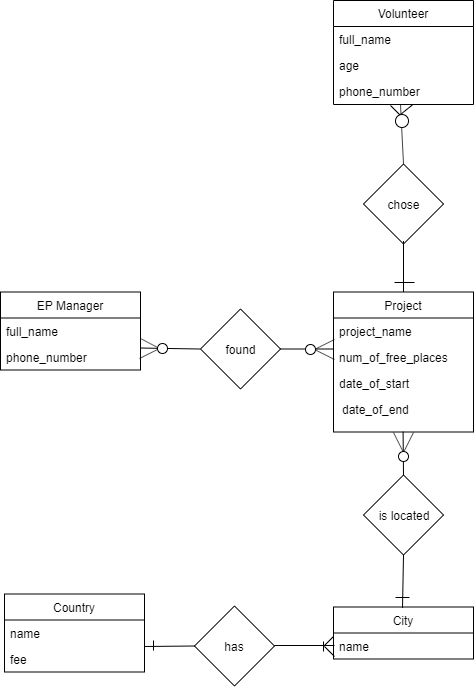

The diagram above was exported from draw.io. Its source (the exported page's mxGraphModel, read from the mxfile embedded in the PNG):
<mxGraphModel dx="925" dy="483" grid="1" gridSize="10" guides="1" tooltips="1" connect="1" arrows="1" fold="1" page="1" pageScale="1" pageWidth="827" pageHeight="1169" math="0" shadow="0">
  <root>
    <mxCell id="0" />
    <mxCell id="1" parent="0" />
    <mxCell id="oSbf2PZhFkUJsKjm-8fD-1" value="EP Manager" style="swimlane;fontStyle=0;childLayout=stackLayout;horizontal=1;startSize=26;fillColor=none;horizontalStack=0;resizeParent=1;resizeParentMax=0;resizeLast=0;collapsible=1;marginBottom=0;" parent="1" vertex="1">
      <mxGeometry x="106" y="367.5" width="140" height="78" as="geometry" />
    </mxCell>
    <mxCell id="oSbf2PZhFkUJsKjm-8fD-2" value="full_name" style="text;strokeColor=none;fillColor=none;align=left;verticalAlign=top;spacingLeft=4;spacingRight=4;overflow=hidden;rotatable=0;points=[[0,0.5],[1,0.5]];portConstraint=eastwest;" parent="oSbf2PZhFkUJsKjm-8fD-1" vertex="1">
      <mxGeometry y="26" width="140" height="26" as="geometry" />
    </mxCell>
    <mxCell id="oSbf2PZhFkUJsKjm-8fD-3" value="phone_number" style="text;strokeColor=none;fillColor=none;align=left;verticalAlign=top;spacingLeft=4;spacingRight=4;overflow=hidden;rotatable=0;points=[[0,0.5],[1,0.5]];portConstraint=eastwest;" parent="oSbf2PZhFkUJsKjm-8fD-1" vertex="1">
      <mxGeometry y="52" width="140" height="26" as="geometry" />
    </mxCell>
    <mxCell id="oSbf2PZhFkUJsKjm-8fD-5" value="Project" style="swimlane;fontStyle=0;childLayout=stackLayout;horizontal=1;startSize=26;fillColor=none;horizontalStack=0;resizeParent=1;resizeParentMax=0;resizeLast=0;collapsible=1;marginBottom=0;" parent="1" vertex="1">
      <mxGeometry x="439" y="367.5" width="140" height="140" as="geometry" />
    </mxCell>
    <mxCell id="oSbf2PZhFkUJsKjm-8fD-6" value="project_name" style="text;strokeColor=none;fillColor=none;align=left;verticalAlign=top;spacingLeft=4;spacingRight=4;overflow=hidden;rotatable=0;points=[[0,0.5],[1,0.5]];portConstraint=eastwest;" parent="oSbf2PZhFkUJsKjm-8fD-5" vertex="1">
      <mxGeometry y="26" width="140" height="26" as="geometry" />
    </mxCell>
    <mxCell id="oSbf2PZhFkUJsKjm-8fD-7" value="num_of_free_places" style="text;strokeColor=none;fillColor=none;align=left;verticalAlign=top;spacingLeft=4;spacingRight=4;overflow=hidden;rotatable=0;points=[[0,0.5],[1,0.5]];portConstraint=eastwest;" parent="oSbf2PZhFkUJsKjm-8fD-5" vertex="1">
      <mxGeometry y="52" width="140" height="26" as="geometry" />
    </mxCell>
    <mxCell id="oSbf2PZhFkUJsKjm-8fD-8" value="date_of_start" style="text;strokeColor=none;fillColor=none;align=left;verticalAlign=top;spacingLeft=4;spacingRight=4;overflow=hidden;rotatable=0;points=[[0,0.5],[1,0.5]];portConstraint=eastwest;" parent="oSbf2PZhFkUJsKjm-8fD-5" vertex="1">
      <mxGeometry y="78" width="140" height="62" as="geometry" />
    </mxCell>
    <mxCell id="oSbf2PZhFkUJsKjm-8fD-9" value="date_of_end" style="text;html=1;" parent="1" vertex="1">
      <mxGeometry x="446" y="471.5" width="100" height="30" as="geometry" />
    </mxCell>
    <mxCell id="oSbf2PZhFkUJsKjm-8fD-10" value="Volunteer" style="swimlane;fontStyle=0;childLayout=stackLayout;horizontal=1;startSize=26;fillColor=none;horizontalStack=0;resizeParent=1;resizeParentMax=0;resizeLast=0;collapsible=1;marginBottom=0;" parent="1" vertex="1">
      <mxGeometry x="439" y="76" width="140" height="104" as="geometry" />
    </mxCell>
    <mxCell id="oSbf2PZhFkUJsKjm-8fD-11" value="full_name" style="text;strokeColor=none;fillColor=none;align=left;verticalAlign=top;spacingLeft=4;spacingRight=4;overflow=hidden;rotatable=0;points=[[0,0.5],[1,0.5]];portConstraint=eastwest;" parent="oSbf2PZhFkUJsKjm-8fD-10" vertex="1">
      <mxGeometry y="26" width="140" height="26" as="geometry" />
    </mxCell>
    <mxCell id="oSbf2PZhFkUJsKjm-8fD-12" value="age" style="text;strokeColor=none;fillColor=none;align=left;verticalAlign=top;spacingLeft=4;spacingRight=4;overflow=hidden;rotatable=0;points=[[0,0.5],[1,0.5]];portConstraint=eastwest;" parent="oSbf2PZhFkUJsKjm-8fD-10" vertex="1">
      <mxGeometry y="52" width="140" height="26" as="geometry" />
    </mxCell>
    <mxCell id="oSbf2PZhFkUJsKjm-8fD-13" value="phone_number" style="text;strokeColor=none;fillColor=none;align=left;verticalAlign=top;spacingLeft=4;spacingRight=4;overflow=hidden;rotatable=0;points=[[0,0.5],[1,0.5]];portConstraint=eastwest;" parent="oSbf2PZhFkUJsKjm-8fD-10" vertex="1">
      <mxGeometry y="78" width="140" height="26" as="geometry" />
    </mxCell>
    <mxCell id="oSbf2PZhFkUJsKjm-8fD-14" value="Country" style="swimlane;fontStyle=0;childLayout=stackLayout;horizontal=1;startSize=26;fillColor=none;horizontalStack=0;resizeParent=1;resizeParentMax=0;resizeLast=0;collapsible=1;marginBottom=0;" parent="1" vertex="1">
      <mxGeometry x="110" y="669.5" width="140" height="78" as="geometry" />
    </mxCell>
    <mxCell id="oSbf2PZhFkUJsKjm-8fD-15" value="name" style="text;strokeColor=none;fillColor=none;align=left;verticalAlign=top;spacingLeft=4;spacingRight=4;overflow=hidden;rotatable=0;points=[[0,0.5],[1,0.5]];portConstraint=eastwest;" parent="oSbf2PZhFkUJsKjm-8fD-14" vertex="1">
      <mxGeometry y="26" width="140" height="26" as="geometry" />
    </mxCell>
    <mxCell id="oSbf2PZhFkUJsKjm-8fD-16" value="fee" style="text;strokeColor=none;fillColor=none;align=left;verticalAlign=top;spacingLeft=4;spacingRight=4;overflow=hidden;rotatable=0;points=[[0,0.5],[1,0.5]];portConstraint=eastwest;" parent="oSbf2PZhFkUJsKjm-8fD-14" vertex="1">
      <mxGeometry y="52" width="140" height="26" as="geometry" />
    </mxCell>
    <mxCell id="oSbf2PZhFkUJsKjm-8fD-18" value="City" style="swimlane;fontStyle=0;childLayout=stackLayout;horizontal=1;startSize=26;fillColor=none;horizontalStack=0;resizeParent=1;resizeParentMax=0;resizeLast=0;collapsible=1;marginBottom=0;" parent="1" vertex="1">
      <mxGeometry x="439" y="682.5" width="140" height="52" as="geometry" />
    </mxCell>
    <mxCell id="oSbf2PZhFkUJsKjm-8fD-19" value="name" style="text;strokeColor=none;fillColor=none;align=left;verticalAlign=top;spacingLeft=4;spacingRight=4;overflow=hidden;rotatable=0;points=[[0,0.5],[1,0.5]];portConstraint=eastwest;" parent="oSbf2PZhFkUJsKjm-8fD-18" vertex="1">
      <mxGeometry y="26" width="140" height="26" as="geometry" />
    </mxCell>
    <mxCell id="oSbf2PZhFkUJsKjm-8fD-22" value="found" style="rhombus;whiteSpace=wrap;html=1;" parent="1" vertex="1">
      <mxGeometry x="306" y="384.5" width="80" height="80" as="geometry" />
    </mxCell>
    <mxCell id="oSbf2PZhFkUJsKjm-8fD-23" value="chose" style="rhombus;whiteSpace=wrap;html=1;" parent="1" vertex="1">
      <mxGeometry x="469" y="239.5" width="80" height="80" as="geometry" />
    </mxCell>
    <mxCell id="oSbf2PZhFkUJsKjm-8fD-24" value="is located" style="rhombus;whiteSpace=wrap;html=1;" parent="1" vertex="1">
      <mxGeometry x="469" y="550.5" width="80" height="80" as="geometry" />
    </mxCell>
    <mxCell id="oSbf2PZhFkUJsKjm-8fD-25" value="has" style="rhombus;whiteSpace=wrap;html=1;" parent="1" vertex="1">
      <mxGeometry x="300" y="681.5" width="80" height="80" as="geometry" />
    </mxCell>
    <mxCell id="oSbf2PZhFkUJsKjm-8fD-26" value="" style="endArrow=none;html=1;entryX=1.014;entryY=1.155;entryDx=0;entryDy=0;exitX=0;exitY=0.5;exitDx=0;exitDy=0;entryPerimeter=0;" parent="1" edge="1">
      <mxGeometry width="50" height="50" relative="1" as="geometry">
        <mxPoint x="305" y="424.4999999999999" as="sourcePoint" />
        <mxPoint x="246.96000000000004" y="423.5300000000001" as="targetPoint" />
      </mxGeometry>
    </mxCell>
    <mxCell id="oSbf2PZhFkUJsKjm-8fD-27" value="" style="endArrow=none;html=1;exitX=1;exitY=0.5;exitDx=0;exitDy=0;" parent="1" source="oSbf2PZhFkUJsKjm-8fD-22" edge="1">
      <mxGeometry width="50" height="50" relative="1" as="geometry">
        <mxPoint x="106" y="841.5" as="sourcePoint" />
        <mxPoint x="439" y="424.5" as="targetPoint" />
      </mxGeometry>
    </mxCell>
    <mxCell id="oSbf2PZhFkUJsKjm-8fD-28" value="" style="endArrow=none;html=1;exitX=0.497;exitY=0.996;exitDx=0;exitDy=0;exitPerimeter=0;entryX=0.5;entryY=0;entryDx=0;entryDy=0;" parent="1" source="oSbf2PZhFkUJsKjm-8fD-8" target="oSbf2PZhFkUJsKjm-8fD-24" edge="1">
      <mxGeometry width="50" height="50" relative="1" as="geometry">
        <mxPoint x="106" y="841.5" as="sourcePoint" />
        <mxPoint x="156" y="791.5" as="targetPoint" />
      </mxGeometry>
    </mxCell>
    <mxCell id="oSbf2PZhFkUJsKjm-8fD-29" value="" style="endArrow=none;html=1;exitX=0.5;exitY=0;exitDx=0;exitDy=0;" parent="1" source="oSbf2PZhFkUJsKjm-8fD-5" edge="1">
      <mxGeometry width="50" height="50" relative="1" as="geometry">
        <mxPoint x="656" y="301.5" as="sourcePoint" />
        <mxPoint x="509" y="316.5" as="targetPoint" />
      </mxGeometry>
    </mxCell>
    <mxCell id="oSbf2PZhFkUJsKjm-8fD-32" value="" style="endArrow=none;html=1;exitX=0.5;exitY=1;exitDx=0;exitDy=0;entryX=0.5;entryY=0;entryDx=0;entryDy=0;" parent="1" source="oSbf2PZhFkUJsKjm-8fD-24" edge="1">
      <mxGeometry width="50" height="50" relative="1" as="geometry">
        <mxPoint x="507.5799999999999" y="640.252" as="sourcePoint" />
        <mxPoint x="507.9999999999998" y="683.4999999999999" as="targetPoint" />
      </mxGeometry>
    </mxCell>
    <mxCell id="oSbf2PZhFkUJsKjm-8fD-33" value="" style="endArrow=none;html=1;exitX=0.5;exitY=0;exitDx=0;exitDy=0;" parent="1" source="oSbf2PZhFkUJsKjm-8fD-23" edge="1">
      <mxGeometry width="50" height="50" relative="1" as="geometry">
        <mxPoint x="726" y="247.5" as="sourcePoint" />
        <mxPoint x="506" y="180" as="targetPoint" />
        <Array as="points" />
      </mxGeometry>
    </mxCell>
    <mxCell id="oSbf2PZhFkUJsKjm-8fD-34" value="" style="endArrow=none;html=1;entryX=0;entryY=0.5;entryDx=0;entryDy=0;" parent="1" target="oSbf2PZhFkUJsKjm-8fD-25" edge="1">
      <mxGeometry width="50" height="50" relative="1" as="geometry">
        <mxPoint x="250" y="722" as="sourcePoint" />
        <mxPoint x="786" y="646.5" as="targetPoint" />
      </mxGeometry>
    </mxCell>
    <mxCell id="oSbf2PZhFkUJsKjm-8fD-35" value="" style="endArrow=none;html=1;" parent="1" edge="1">
      <mxGeometry width="50" height="50" relative="1" as="geometry">
        <mxPoint x="440" y="721" as="sourcePoint" />
        <mxPoint x="380" y="721" as="targetPoint" />
      </mxGeometry>
    </mxCell>
    <mxCell id="mFgB-LaDd2IE-odwPymc-1" value="" style="endArrow=none;html=1;" edge="1" parent="1">
      <mxGeometry width="50" height="50" relative="1" as="geometry">
        <mxPoint x="429" y="727" as="sourcePoint" />
        <mxPoint x="429" y="717" as="targetPoint" />
      </mxGeometry>
    </mxCell>
    <mxCell id="mFgB-LaDd2IE-odwPymc-2" value="" style="endArrow=none;html=1;" edge="1" parent="1">
      <mxGeometry width="50" height="50" relative="1" as="geometry">
        <mxPoint x="259" y="726" as="sourcePoint" />
        <mxPoint x="259" y="716" as="targetPoint" />
      </mxGeometry>
    </mxCell>
    <mxCell id="mFgB-LaDd2IE-odwPymc-5" value="" style="endArrow=none;html=1;" edge="1" parent="1">
      <mxGeometry width="50" height="50" relative="1" as="geometry">
        <mxPoint x="501" y="673" as="sourcePoint" />
        <mxPoint x="515" y="673" as="targetPoint" />
      </mxGeometry>
    </mxCell>
    <mxCell id="mFgB-LaDd2IE-odwPymc-6" value="" style="endArrow=none;html=1;" edge="1" parent="1">
      <mxGeometry width="50" height="50" relative="1" as="geometry">
        <mxPoint x="500" y="358" as="sourcePoint" />
        <mxPoint x="520" y="358" as="targetPoint" />
      </mxGeometry>
    </mxCell>
    <mxCell id="mFgB-LaDd2IE-odwPymc-7" value="" style="endArrow=none;html=1;entryX=0.525;entryY=0.997;entryDx=0;entryDy=0;entryPerimeter=0;" edge="1" parent="1">
      <mxGeometry width="50" height="50" relative="1" as="geometry">
        <mxPoint x="506" y="190" as="sourcePoint" />
        <mxPoint x="518.5" y="179.92200000000003" as="targetPoint" />
      </mxGeometry>
    </mxCell>
    <mxCell id="mFgB-LaDd2IE-odwPymc-8" value="" style="endArrow=none;html=1;" edge="1" parent="1">
      <mxGeometry width="50" height="50" relative="1" as="geometry">
        <mxPoint x="506" y="191" as="sourcePoint" />
        <mxPoint x="496" y="181" as="targetPoint" />
      </mxGeometry>
    </mxCell>
    <mxCell id="mFgB-LaDd2IE-odwPymc-9" value="" style="ellipse;whiteSpace=wrap;html=1;aspect=fixed;" vertex="1" parent="1">
      <mxGeometry x="501" y="190" width="13" height="13" as="geometry" />
    </mxCell>
    <mxCell id="mFgB-LaDd2IE-odwPymc-10" value="" style="endArrow=none;html=1;" edge="1" parent="1">
      <mxGeometry width="50" height="50" relative="1" as="geometry">
        <mxPoint x="245" y="434" as="sourcePoint" />
        <mxPoint x="265" y="424" as="targetPoint" />
      </mxGeometry>
    </mxCell>
    <mxCell id="mFgB-LaDd2IE-odwPymc-11" value="" style="endArrow=none;html=1;" edge="1" parent="1">
      <mxGeometry width="50" height="50" relative="1" as="geometry">
        <mxPoint x="246" y="414" as="sourcePoint" />
        <mxPoint x="265" y="424" as="targetPoint" />
      </mxGeometry>
    </mxCell>
    <mxCell id="mFgB-LaDd2IE-odwPymc-12" value="" style="ellipse;whiteSpace=wrap;html=1;aspect=fixed;" vertex="1" parent="1">
      <mxGeometry x="263" y="419" width="10" height="10" as="geometry" />
    </mxCell>
    <mxCell id="mFgB-LaDd2IE-odwPymc-15" value="" style="endArrow=none;html=1;" edge="1" parent="1">
      <mxGeometry width="50" height="50" relative="1" as="geometry">
        <mxPoint x="420" y="425" as="sourcePoint" />
        <mxPoint x="440" y="415" as="targetPoint" />
      </mxGeometry>
    </mxCell>
    <mxCell id="mFgB-LaDd2IE-odwPymc-16" value="" style="endArrow=none;html=1;" edge="1" parent="1">
      <mxGeometry width="50" height="50" relative="1" as="geometry">
        <mxPoint x="420" y="425" as="sourcePoint" />
        <mxPoint x="440" y="435" as="targetPoint" />
      </mxGeometry>
    </mxCell>
    <mxCell id="mFgB-LaDd2IE-odwPymc-18" value="" style="ellipse;whiteSpace=wrap;html=1;aspect=fixed;" vertex="1" parent="1">
      <mxGeometry x="411" y="420" width="10" height="10" as="geometry" />
    </mxCell>
    <mxCell id="mFgB-LaDd2IE-odwPymc-19" value="" style="endArrow=none;html=1;" edge="1" parent="1">
      <mxGeometry width="50" height="50" relative="1" as="geometry">
        <mxPoint x="509" y="528" as="sourcePoint" />
        <mxPoint x="519" y="508" as="targetPoint" />
      </mxGeometry>
    </mxCell>
    <mxCell id="mFgB-LaDd2IE-odwPymc-20" value="" style="endArrow=none;html=1;" edge="1" parent="1">
      <mxGeometry width="50" height="50" relative="1" as="geometry">
        <mxPoint x="509" y="528" as="sourcePoint" />
        <mxPoint x="499" y="508" as="targetPoint" />
      </mxGeometry>
    </mxCell>
    <mxCell id="mFgB-LaDd2IE-odwPymc-21" value="" style="ellipse;whiteSpace=wrap;html=1;aspect=fixed;" vertex="1" parent="1">
      <mxGeometry x="504" y="527" width="10" height="10" as="geometry" />
    </mxCell>
    <mxCell id="mFgB-LaDd2IE-odwPymc-22" value="" style="endArrow=none;html=1;" edge="1" parent="1">
      <mxGeometry width="50" height="50" relative="1" as="geometry">
        <mxPoint x="429" y="722" as="sourcePoint" />
        <mxPoint x="439" y="712" as="targetPoint" />
      </mxGeometry>
    </mxCell>
    <mxCell id="mFgB-LaDd2IE-odwPymc-23" value="" style="endArrow=none;html=1;" edge="1" parent="1">
      <mxGeometry width="50" height="50" relative="1" as="geometry">
        <mxPoint x="430" y="722" as="sourcePoint" />
        <mxPoint x="440" y="732" as="targetPoint" />
      </mxGeometry>
    </mxCell>
  </root>
</mxGraphModel>